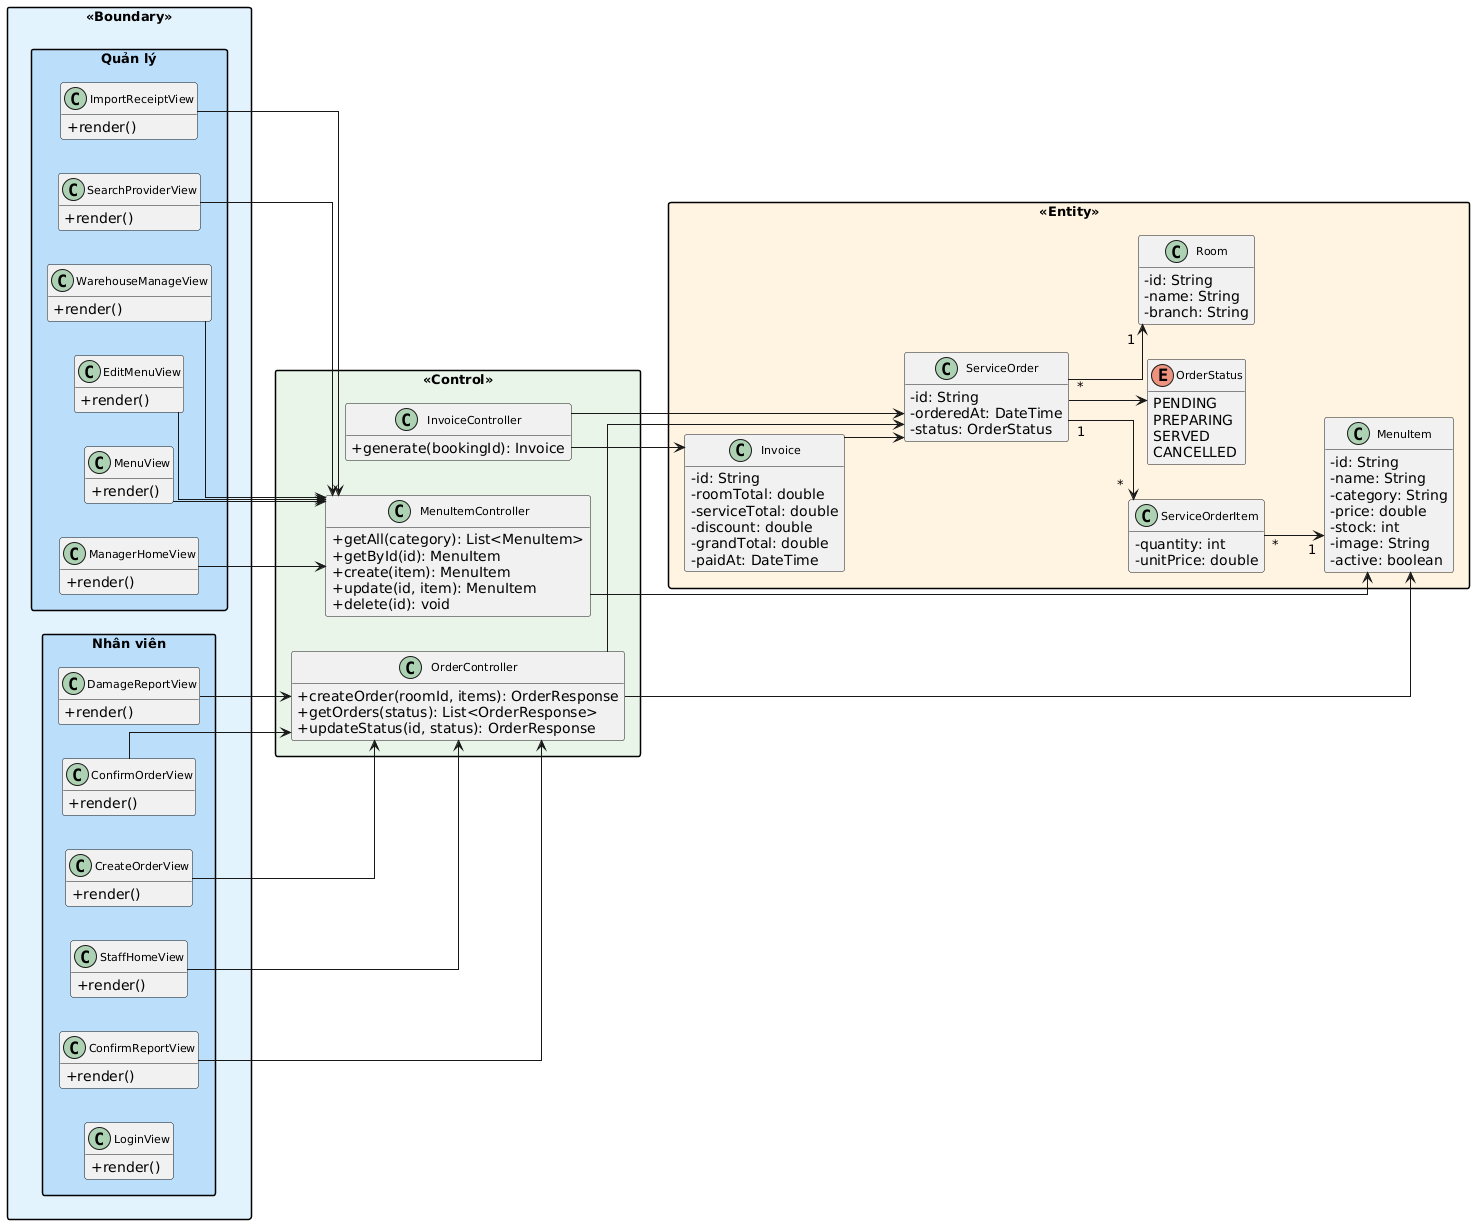

The diagram above was rendered by PlantUML. Its source (embedded in the PNG):
@startuml
left to right direction
skinparam linetype ortho
skinparam packageStyle rectangle
skinparam classAttributeIconSize 0
skinparam classFontSize 11
skinparam packageFontSize 13
hide empty members

package "<<Boundary>>" #E3F2FD {
  package "Nhân viên" #BBDEFB {
    class LoginView {
      +render()
    }
    class StaffHomeView {
      +render()
    }
    class CreateOrderView {
      +render()
    }
    class ConfirmOrderView {
      +render()
    }
    class DamageReportView {
      +render()
    }
    class ConfirmReportView {
      +render()
    }
  }
  package "Quản lý" #BBDEFB {
    class ManagerHomeView {
      +render()
    }
    class MenuView {
      +render()
    }
    class EditMenuView {
      +render()
    }
    class WarehouseManageView {
      +render()
    }
    class SearchProviderView {
      +render()
    }
    class ImportReceiptView {
      +render()
    }
  }
}

package "<<Control>>" #E8F5E9 {
  class OrderController {
    +createOrder(roomId, items): OrderResponse
    +getOrders(status): List<OrderResponse>
    +updateStatus(id, status): OrderResponse
  }
  class MenuItemController {
    +getAll(category): List<MenuItem>
    +getById(id): MenuItem
    +create(item): MenuItem
    +update(id, item): MenuItem
    +delete(id): void
  }
  class InvoiceController {
    +generate(bookingId): Invoice
  }
}

package "<<Entity>>" #FFF3E0 {
  class MenuItem {
    -id: String
    -name: String
    -category: String
    -price: double
    -stock: int
    -image: String
    -active: boolean
  }
  class ServiceOrder {
    -id: String
    -orderedAt: DateTime
    -status: OrderStatus
  }
  class ServiceOrderItem {
    -quantity: int
    -unitPrice: double
  }
  enum OrderStatus {
    PENDING
    PREPARING
    SERVED
    CANCELLED
  }
  class Room {
    -id: String
    -name: String
    -branch: String
  }
  class Invoice {
    -id: String
    -roomTotal: double
    -serviceTotal: double
    -discount: double
    -grandTotal: double
    -paidAt: DateTime
  }
}

StaffHomeView --> OrderController
CreateOrderView --> OrderController
ConfirmOrderView --> OrderController
DamageReportView --> OrderController
ConfirmReportView --> OrderController
ManagerHomeView --> MenuItemController
MenuView --> MenuItemController
EditMenuView --> MenuItemController
WarehouseManageView --> MenuItemController
SearchProviderView --> MenuItemController
ImportReceiptView --> MenuItemController

OrderController --> ServiceOrder
OrderController --> MenuItem
MenuItemController --> MenuItem
InvoiceController --> Invoice
InvoiceController --> ServiceOrder

ServiceOrder "1" --> "*" ServiceOrderItem
ServiceOrder "*" --> "1" Room
ServiceOrderItem "*" --> "1" MenuItem
ServiceOrder --> OrderStatus
Invoice --> ServiceOrder
@enduml